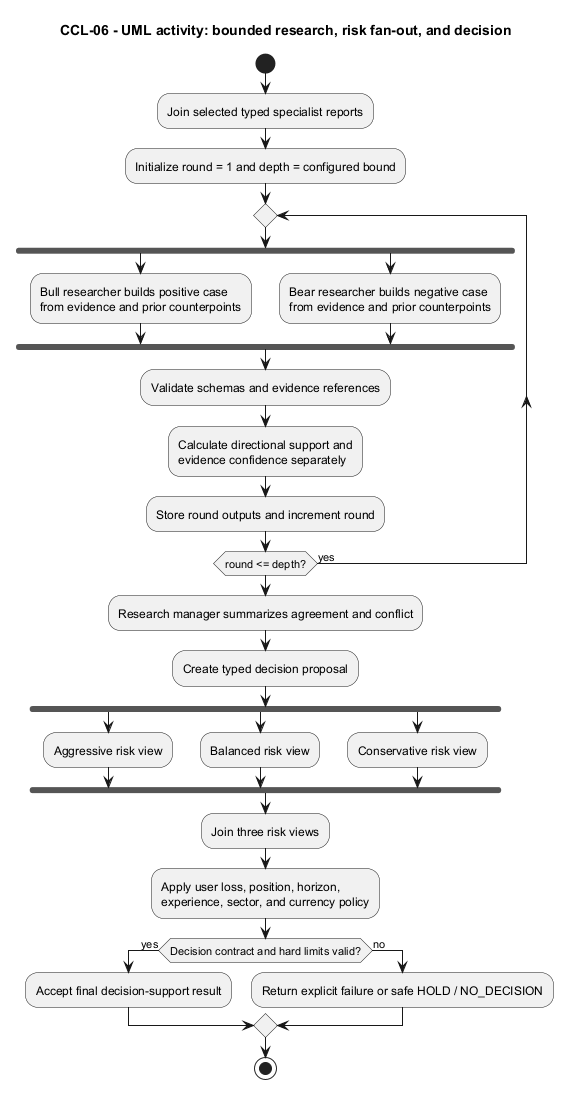

The diagram above was rendered by PlantUML. Its source (embedded in the PNG):
@startuml
title CCL-06 - UML activity: bounded research, risk fan-out, and decision
skinparam shadowing false
start
:Join selected typed specialist reports;
:Initialize round = 1 and depth = configured bound;
repeat
  fork
    :Bull researcher builds positive case\nfrom evidence and prior counterpoints;
  fork again
    :Bear researcher builds negative case\nfrom evidence and prior counterpoints;
  end fork
  :Validate schemas and evidence references;
  :Calculate directional support and\nevidence confidence separately;
  :Store round outputs and increment round;
repeat while (round <= depth?) is (yes)
:Research manager summarizes agreement and conflict;
:Create typed decision proposal;
fork
  :Aggressive risk view;
fork again
  :Balanced risk view;
fork again
  :Conservative risk view;
end fork
:Join three risk views;
:Apply user loss, position, horizon,\nexperience, sector, and currency policy;
if (Decision contract and hard limits valid?) then (yes)
  :Accept final decision-support result;
else (no)
  :Return explicit failure or safe HOLD / NO_DECISION;
endif
stop
@enduml